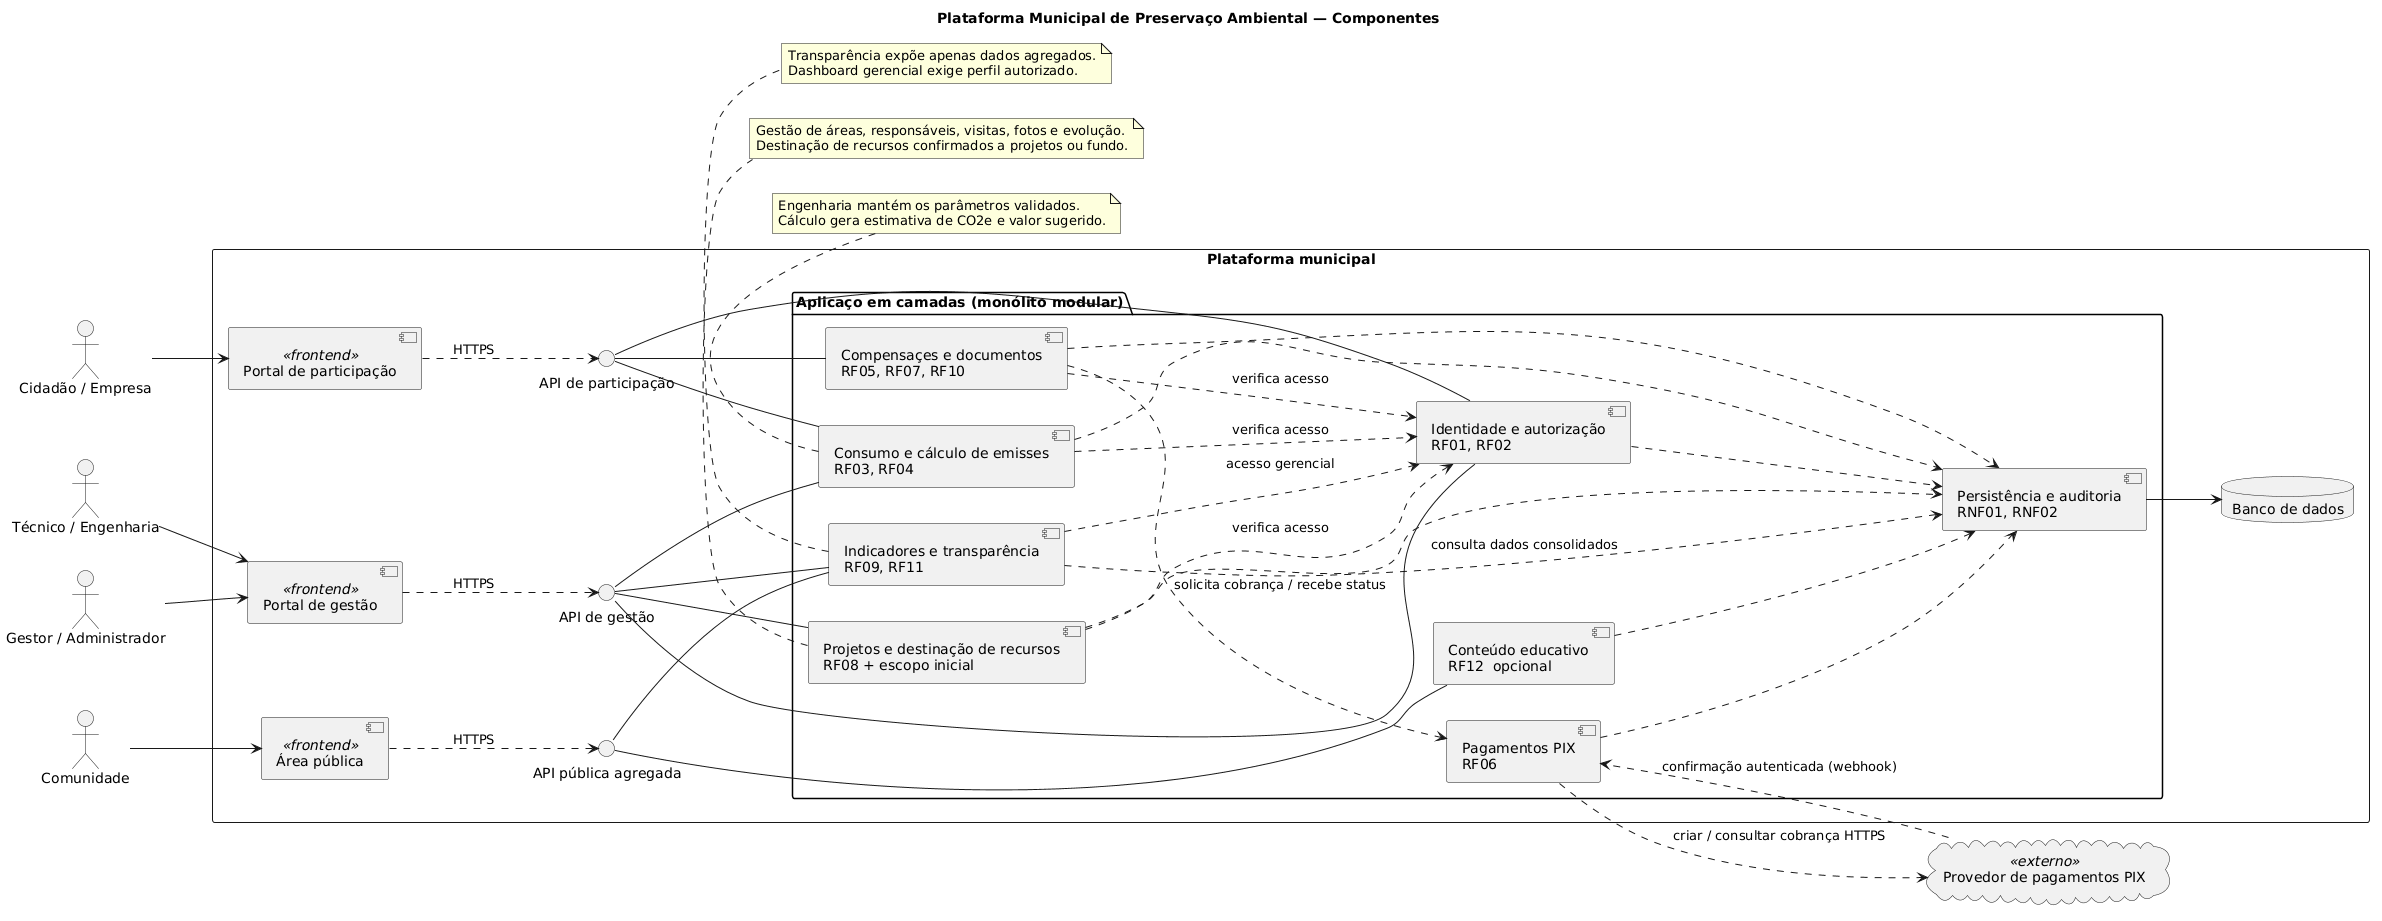

The diagram above was rendered by PlantUML. Its source (embedded in the PNG):
@startuml
title Plataforma Municipal de Preservação Ambiental — Componentes
left to right direction
skinparam componentStyle uml2
skinparam shadowing false
actor "Cidadão / Empresa" as participante
actor "Técnico / Engenharia" as tecnico
actor "Gestor / Administrador" as gestor
actor "Comunidade" as comunidade
rectangle "Plataforma municipal" {
  component "Portal de participação" as portal <<frontend>>
  component "Portal de gestão" as gestao <<frontend>>
  component "Área pública" as publico <<frontend>>
  interface "API de participação" as ip
  interface "API de gestão" as ig
  interface "API pública agregada" as ia
  package "Aplicação em camadas (monólito modular)" {
    component "Identidade e autorização\nRF01, RF02" as auth
    component "Consumo e cálculo de emissões\nRF03, RF04" as carbono
    component "Compensações e documentos\nRF05, RF07, RF10" as compensacao
    component "Pagamentos PIX\nRF06" as pagamentos
    component "Projetos e destinação de recursos\nRF08 + escopo inicial" as projetos
    component "Indicadores e transparência\nRF09, RF11" as indicadores
    component "Conteúdo educativo\nRF12 — opcional" as educacao
    component "Persistência e auditoria\nRNF01, RNF02" as persistencia
  }
  database "Banco de dados" as db
}
cloud "Provedor de pagamentos PIX" as pix <<externo>>
participante --> portal
tecnico --> gestao
gestor --> gestao
comunidade --> publico
portal ..> ip : HTTPS
gestao ..> ig : HTTPS
publico ..> ia : HTTPS
ip -- carbono
ip -- compensacao
ip -- auth
ig -- auth
ig -- carbono
ig -- projetos
ig -- indicadores
ia -- indicadores
ia -- educacao
carbono ..> auth : verifica acesso
compensacao ..> auth : verifica acesso
projetos ..> auth : verifica acesso
indicadores ..> auth : acesso gerencial
compensacao ..> pagamentos : solicita cobrança / recebe status
pagamentos ..> pix : criar / consultar cobrança HTTPS
pix ..> pagamentos : confirmação autenticada (webhook)
carbono ..> persistencia
compensacao ..> persistencia
pagamentos ..> persistencia
projetos ..> persistencia
auth ..> persistencia
indicadores ..> persistencia : consulta dados consolidados
educacao ..> persistencia
persistencia --> db
note bottom of carbono
Engenharia mantém os parâmetros validados.
Cálculo gera estimativa de CO2e e valor sugerido.
end note
note bottom of projetos
Gestão de áreas, responsáveis, visitas, fotos e evolução.
Destinação de recursos confirmados a projetos ou fundo.
end note
note bottom of indicadores
Transparência expõe apenas dados agregados.
Dashboard gerencial exige perfil autorizado.
end note
@enduml